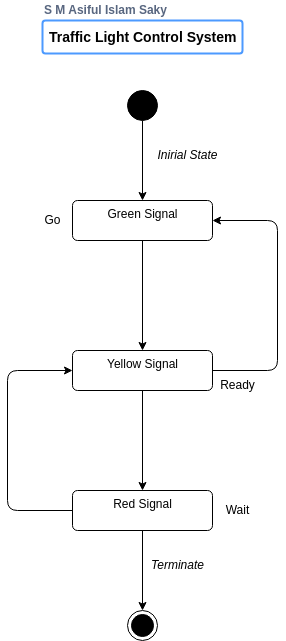

The diagram above was exported from draw.io. Its source (the exported page's mxGraphModel, read from the mxfile embedded in the PNG):
<mxGraphModel dx="1378" dy="803" grid="1" gridSize="10" guides="1" tooltips="1" connect="1" arrows="1" fold="1" page="1" pageScale="1" pageWidth="850" pageHeight="1100" math="0" shadow="0">
  <root>
    <mxCell id="0" />
    <mxCell id="1" parent="0" />
    <mxCell id="7" style="edgeStyle=none;html=1;exitX=0.5;exitY=1;exitDx=0;exitDy=0;entryX=0.5;entryY=0;entryDx=0;entryDy=0;" edge="1" parent="1" source="2" target="4">
      <mxGeometry relative="1" as="geometry" />
    </mxCell>
    <mxCell id="2" value="" style="ellipse;fillColor=strokeColor;" vertex="1" parent="1">
      <mxGeometry x="280" y="90" width="30" height="30" as="geometry" />
    </mxCell>
    <mxCell id="3" value="" style="ellipse;html=1;shape=endState;fillColor=strokeColor;" vertex="1" parent="1">
      <mxGeometry x="280" y="610" width="30" height="30" as="geometry" />
    </mxCell>
    <mxCell id="8" style="edgeStyle=none;html=1;exitX=0.5;exitY=1;exitDx=0;exitDy=0;entryX=0.5;entryY=0;entryDx=0;entryDy=0;" edge="1" parent="1" source="4" target="5">
      <mxGeometry relative="1" as="geometry" />
    </mxCell>
    <mxCell id="4" value="Green Signal" style="html=1;align=center;verticalAlign=top;rounded=1;absoluteArcSize=1;arcSize=10;dashed=0;" vertex="1" parent="1">
      <mxGeometry x="225" y="200" width="140" height="40" as="geometry" />
    </mxCell>
    <mxCell id="9" style="edgeStyle=none;html=1;exitX=0.5;exitY=1;exitDx=0;exitDy=0;entryX=0.5;entryY=0;entryDx=0;entryDy=0;" edge="1" parent="1" source="5" target="6">
      <mxGeometry relative="1" as="geometry" />
    </mxCell>
    <mxCell id="12" style="edgeStyle=none;html=1;exitX=1;exitY=0.5;exitDx=0;exitDy=0;entryX=1;entryY=0.5;entryDx=0;entryDy=0;" edge="1" parent="1" source="5" target="4">
      <mxGeometry relative="1" as="geometry">
        <mxPoint x="430" y="150" as="targetPoint" />
        <Array as="points">
          <mxPoint x="430" y="370" />
          <mxPoint x="430" y="220" />
        </Array>
      </mxGeometry>
    </mxCell>
    <mxCell id="5" value="Yellow Signal" style="html=1;align=center;verticalAlign=top;rounded=1;absoluteArcSize=1;arcSize=10;dashed=0;" vertex="1" parent="1">
      <mxGeometry x="225" y="350" width="140" height="40" as="geometry" />
    </mxCell>
    <mxCell id="10" style="edgeStyle=none;html=1;exitX=0.5;exitY=1;exitDx=0;exitDy=0;entryX=0.5;entryY=0;entryDx=0;entryDy=0;" edge="1" parent="1" source="6" target="3">
      <mxGeometry relative="1" as="geometry" />
    </mxCell>
    <mxCell id="11" style="edgeStyle=none;html=1;exitX=0;exitY=0.5;exitDx=0;exitDy=0;entryX=0;entryY=0.5;entryDx=0;entryDy=0;" edge="1" parent="1" source="6" target="5">
      <mxGeometry relative="1" as="geometry">
        <mxPoint x="160" y="340" as="targetPoint" />
        <Array as="points">
          <mxPoint x="160" y="510" />
          <mxPoint x="160" y="370" />
        </Array>
      </mxGeometry>
    </mxCell>
    <mxCell id="6" value="Red Signal" style="html=1;align=center;verticalAlign=top;rounded=1;absoluteArcSize=1;arcSize=10;dashed=0;" vertex="1" parent="1">
      <mxGeometry x="225" y="490" width="140" height="40" as="geometry" />
    </mxCell>
    <mxCell id="13" value="Go" style="text;html=1;align=center;verticalAlign=middle;resizable=0;points=[];autosize=1;strokeColor=none;fillColor=none;" vertex="1" parent="1">
      <mxGeometry x="185" y="205" width="40" height="30" as="geometry" />
    </mxCell>
    <mxCell id="14" value="Ready" style="text;html=1;align=center;verticalAlign=middle;resizable=0;points=[];autosize=1;strokeColor=none;fillColor=none;" vertex="1" parent="1">
      <mxGeometry x="360" y="370" width="60" height="30" as="geometry" />
    </mxCell>
    <mxCell id="15" value="Wait" style="text;html=1;align=center;verticalAlign=middle;resizable=0;points=[];autosize=1;strokeColor=none;fillColor=none;" vertex="1" parent="1">
      <mxGeometry x="365" y="495" width="50" height="30" as="geometry" />
    </mxCell>
    <mxCell id="16" value="&lt;i&gt;Inirial State&lt;/i&gt;" style="text;html=1;align=center;verticalAlign=middle;resizable=0;points=[];autosize=1;strokeColor=none;fillColor=none;" vertex="1" parent="1">
      <mxGeometry x="300" y="140" width="80" height="30" as="geometry" />
    </mxCell>
    <mxCell id="17" value="&lt;i&gt;Terminate&lt;/i&gt;" style="text;html=1;align=center;verticalAlign=middle;resizable=0;points=[];autosize=1;strokeColor=none;fillColor=none;" vertex="1" parent="1">
      <mxGeometry x="290" y="550" width="80" height="30" as="geometry" />
    </mxCell>
    <mxCell id="18" value="&lt;font style=&quot;font-size: 12px;&quot;&gt;S M Asiful Islam Saky&lt;/font&gt;" style="fillColor=none;strokeColor=none;html=1;fontSize=11;fontStyle=0;align=left;fontColor=#596780;fontStyle=1;fontSize=11" vertex="1" parent="1">
      <mxGeometry x="195" width="240" height="20" as="geometry" />
    </mxCell>
    <mxCell id="19" value="&lt;b&gt;&lt;font style=&quot;font-size: 14px;&quot;&gt;Traffic Light Control System&lt;/font&gt;&lt;/b&gt;" style="rounded=1;arcSize=9;align=left;spacingLeft=5;strokeColor=#4C9AFF;html=1;strokeWidth=2;fontSize=12" vertex="1" parent="1">
      <mxGeometry x="195" y="20" width="200" height="33" as="geometry" />
    </mxCell>
  </root>
</mxGraphModel>